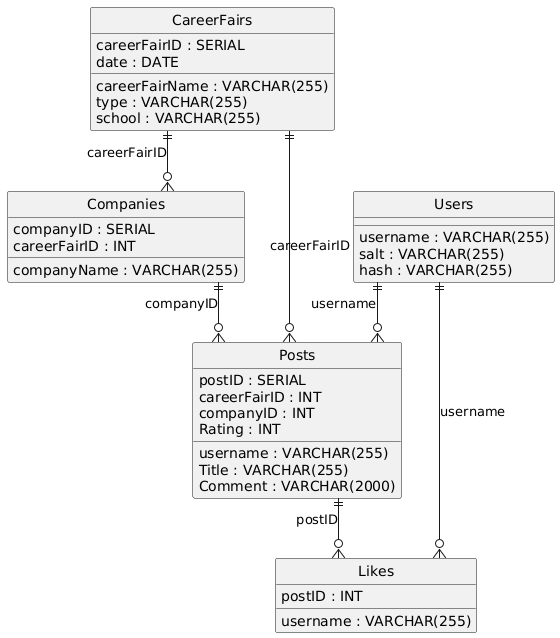

The diagram above was rendered by PlantUML. Its source (embedded in the PNG):
@startuml
hide circle
skinparam linetype ortho

entity "Users" as Users {
  username : VARCHAR(255)
  salt : VARCHAR(255)
  hash : VARCHAR(255)
}

entity "CareerFairs" as CareerFairs {
  careerFairID : SERIAL
  careerFairName : VARCHAR(255)
  type : VARCHAR(255)
  school : VARCHAR(255)
  date : DATE
}

entity "Companies" as Companies {
  companyID : SERIAL
  companyName : VARCHAR(255)
  careerFairID : INT
}

entity "Posts" as Posts {
  postID : SERIAL
  username : VARCHAR(255)
  careerFairID : INT
  companyID : INT
  Title : VARCHAR(255)
  Rating : INT
  Comment : VARCHAR(2000)
}

entity "Likes" as Likes {
  postID : INT
  username : VARCHAR(255)
}

CareerFairs ||--o{ Companies : "careerFairID"
Users ||--o{ Posts : "username"
CareerFairs ||--o{ Posts : "careerFairID"
Companies ||--o{ Posts : "companyID"
Posts ||--o{ Likes : "postID"
Users ||--o{ Likes : "username"
@enduml